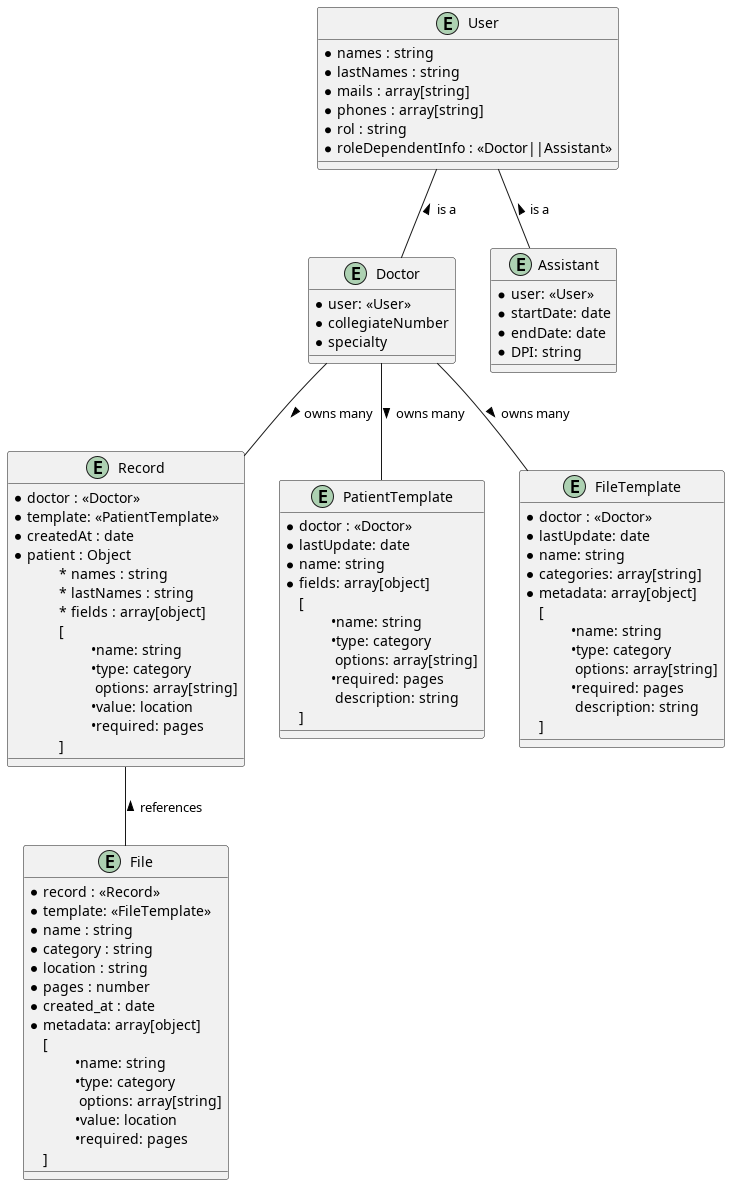

The diagram above was rendered by PlantUML. Its source (embedded in the PNG):
@startuml entity

entity User {
    * names : string
    * lastNames : string
    * mails : array[string]
    * phones : array[string]
    * rol : string
    * roleDependentInfo : <<Doctor||Assistant>>
}

entity Doctor {
    * user: <<User>>
    * collegiateNumber
    * specialty
}

entity Assistant {
    * user: <<User>>
    * startDate: date
    * endDate: date
    * DPI: string
}

entity Record {
    * doctor : <<Doctor>>
    * template: <<PatientTemplate>> 
    * createdAt : date
    * patient : Object
    \t* names : string
    \t* lastNames : string
    \t* fields : array[object]
    \t[
        \t\t•name: string
        \t\t•type: category
        \t\t options: array[string]
        \t\t•value: location
        \t\t•required: pages
    \t]
    
}

entity PatientTemplate {
    * doctor : <<Doctor>>
    * lastUpdate: date
    * name: string
    * fields: array[object]
    [
        \t•name: string
        \t•type: category
        \t options: array[string]
        \t•required: pages
        \t description: string
    ]
}

entity FileTemplate {
    * doctor : <<Doctor>>
    * lastUpdate: date
    * name: string
    * categories: array[string]
    * metadata: array[object]
    [
        \t•name: string
        \t•type: category
        \t options: array[string]
        \t•required: pages
        \t description: string
    ]
}

entity File {
    * record : <<Record>>
    * template: <<FileTemplate>> 
    * name : string
    * category : string
    * location : string
    * pages : number
    * created_at : date
    * metadata: array[object]
    [
        \t•name: string
        \t•type: category
        \t options: array[string]
        \t•value: location
        \t•required: pages
    ]
}

User -d- Doctor : < is a
User -d- Assistant : < is a

Record -u- Doctor : < owns many
Record -- File  : < references

Doctor -- FileTemplate : > owns many 
Doctor -- PatientTemplate : > owns many

@enduml